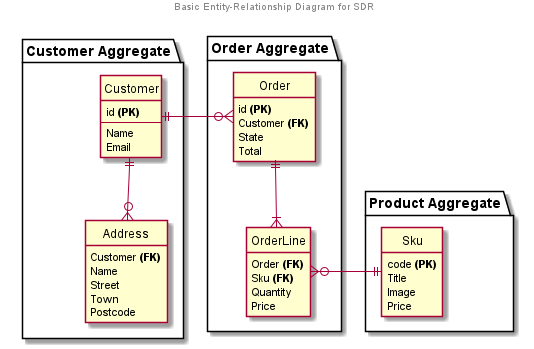

The diagram above was rendered by PlantUML. Its source (embedded in the PNG):
@startuml

center header
Basic Entity-Relationship Diagram for SDR
endheader

hide circle
hide empty members



package "Customer Aggregate" {
    entity Customer {
        id <b>(PK)</b>
        --
        Name
        Email
    }

    entity Address {
        Customer <b>(FK)</b>
        Name
        Street
        Town
        Postcode
    }
}
Customer ||--o{ Address





package "Order Aggregate" {
    entity Order {
        id <b>(PK)</b>
        Customer <b>(FK)</b>
        State
        Total
    }

    entity OrderLine {
        Order <b>(FK)</b>
        Sku <b>(FK)</b>
        Quantity
        Price
    }
}

Order ||--|{ OrderLine






package "Product Aggregate" {
    entity Sku {
        code <b>(PK)</b>
        Title
        Image
        Price
    }
}





Customer ||-o{ Order

OrderLine }o-|| Sku

@enduml